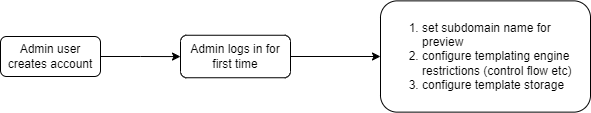

The diagram above was exported from draw.io. Its source (the exported page's mxGraphModel, read from the mxfile embedded in the PNG):
<mxGraphModel dx="1147" dy="606" grid="1" gridSize="10" guides="1" tooltips="1" connect="1" arrows="1" fold="1" page="1" pageScale="1" pageWidth="827" pageHeight="1169" math="0" shadow="0">
  <root>
    <mxCell id="0" />
    <mxCell id="1" parent="0" />
    <mxCell id="UKo5d_JKwX-uYGTUn2fB-3" value="" style="edgeStyle=orthogonalEdgeStyle;rounded=0;orthogonalLoop=1;jettySize=auto;html=1;" edge="1" parent="1" source="UKo5d_JKwX-uYGTUn2fB-1" target="UKo5d_JKwX-uYGTUn2fB-2">
      <mxGeometry relative="1" as="geometry" />
    </mxCell>
    <mxCell id="UKo5d_JKwX-uYGTUn2fB-1" value="Admin user creates account" style="rounded=1;whiteSpace=wrap;html=1;" vertex="1" parent="1">
      <mxGeometry x="40" y="40" width="100" height="40" as="geometry" />
    </mxCell>
    <mxCell id="UKo5d_JKwX-uYGTUn2fB-5" value="" style="edgeStyle=orthogonalEdgeStyle;rounded=0;orthogonalLoop=1;jettySize=auto;html=1;" edge="1" parent="1" source="UKo5d_JKwX-uYGTUn2fB-2" target="UKo5d_JKwX-uYGTUn2fB-4">
      <mxGeometry relative="1" as="geometry" />
    </mxCell>
    <mxCell id="UKo5d_JKwX-uYGTUn2fB-2" value="Admin logs in for first time" style="whiteSpace=wrap;html=1;rounded=1;" vertex="1" parent="1">
      <mxGeometry x="220" y="38.75" width="110" height="42.5" as="geometry" />
    </mxCell>
    <mxCell id="UKo5d_JKwX-uYGTUn2fB-4" value="&lt;div style=&quot;&quot;&gt;&lt;ol&gt;&lt;li&gt;&lt;span style=&quot;background-color: initial;&quot;&gt;set subdomain name for preview&lt;/span&gt;&lt;/li&gt;&lt;li&gt;&lt;span style=&quot;background-color: initial;&quot;&gt;configure templating engine restrictions (control flow etc)&lt;/span&gt;&lt;/li&gt;&lt;li&gt;&lt;span style=&quot;background-color: initial;&quot;&gt;configure template storage&lt;/span&gt;&lt;/li&gt;&lt;/ol&gt;&lt;/div&gt;" style="whiteSpace=wrap;html=1;rounded=1;align=left;" vertex="1" parent="1">
      <mxGeometry x="420" y="4.380000000000003" width="210" height="111.25" as="geometry" />
    </mxCell>
  </root>
</mxGraphModel>